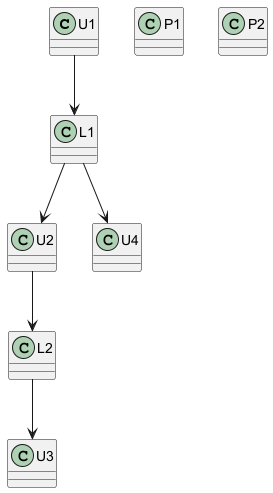

The diagram above was rendered by PlantUML. Its source (embedded in the PNG):
@startuml
class U1
class U2
class U3
class U4
class L1
class L2
class P1
class P2

U1 --> L1
L1 --> U2
L1 --> U4
U2 --> L2
L2 --> U3
@enduml